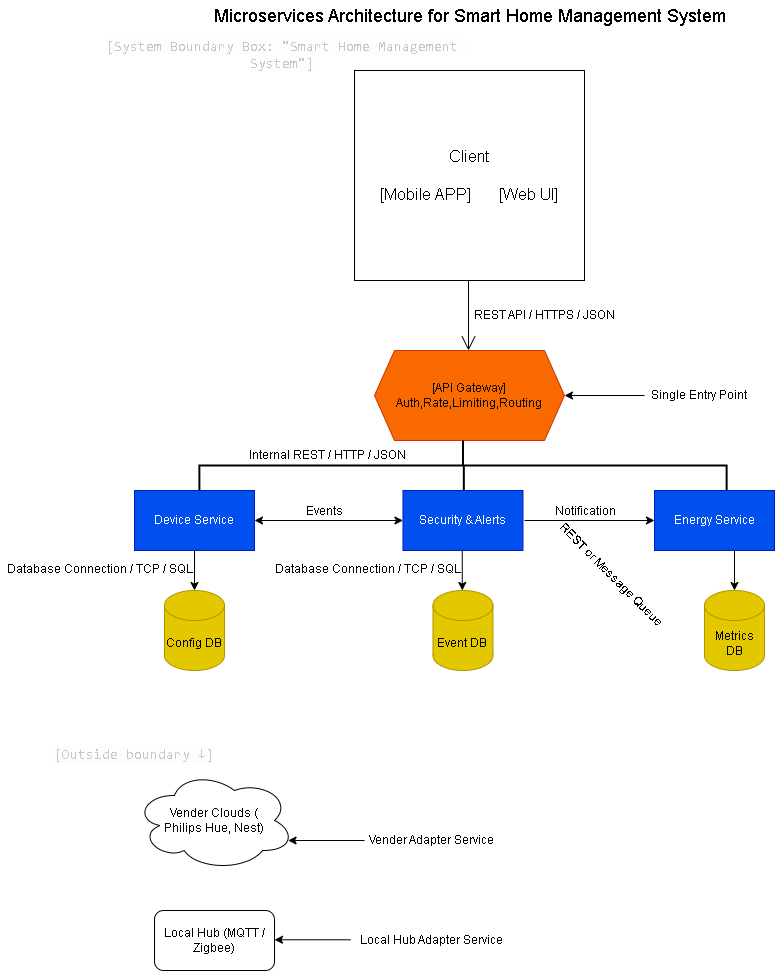

The diagram above was exported from draw.io. Its source (the exported page's mxGraphModel, read from the mxfile embedded in the PNG):
<mxGraphModel dx="1604" dy="1250" grid="1" gridSize="10" guides="1" tooltips="1" connect="1" arrows="1" fold="1" page="1" pageScale="1" pageWidth="850" pageHeight="1100" math="0" shadow="0">
  <root>
    <mxCell id="0" />
    <mxCell id="1" parent="0" />
    <mxCell id="sDPMVO2L-Wzt6c4kv3rk-127" parent="1" style="text;html=1;whiteSpace=wrap;strokeColor=none;fillColor=none;align=center;verticalAlign=middle;rounded=0;" value="&lt;span style=&quot;white-space-collapse: preserve;&quot;&gt;&lt;font style=&quot;font-size: 18px;&quot;&gt;Microservices Architecture for Smart Home Management System&lt;/font&gt;&lt;/span&gt;" vertex="1">
      <mxGeometry height="30" width="515" x="168" y="50" as="geometry" />
    </mxCell>
    <mxCell id="sDPMVO2L-Wzt6c4kv3rk-128" parent="1" style="html=1;whiteSpace=wrap;" value="&lt;font style=&quot;font-size: 16px;&quot;&gt;Client&lt;/font&gt;&lt;div&gt;&lt;span style=&quot;font-size: 16px;&quot;&gt;&lt;br&gt;&lt;/span&gt;&lt;div&gt;&lt;font style=&quot;font-size: 16px;&quot;&gt;[Mobile APP]&amp;nbsp; &amp;nbsp; &amp;nbsp; &amp;nbsp;[Web UI]&lt;/font&gt;&lt;/div&gt;&lt;/div&gt;" vertex="1">
      <mxGeometry height="210" width="230" x="310" y="120" as="geometry" />
    </mxCell>
    <mxCell id="sDPMVO2L-Wzt6c4kv3rk-129" edge="1" parent="1" style="endArrow=open;endFill=1;endSize=12;html=1;rounded=0;" value="">
      <mxGeometry relative="1" width="160" as="geometry">
        <mxPoint x="424" y="330" as="sourcePoint" />
        <mxPoint x="424" y="400" as="targetPoint" />
      </mxGeometry>
    </mxCell>
    <mxCell id="sDPMVO2L-Wzt6c4kv3rk-131" parent="1" style="shape=hexagon;perimeter=hexagonPerimeter2;whiteSpace=wrap;html=1;fixedSize=1;fillColor=#fa6800;fontColor=#000000;strokeColor=#C73500;" value="[API Gateway]&lt;div&gt;Auth,Rate,Limiting,Routing&lt;/div&gt;" vertex="1">
      <mxGeometry height="90" width="190" x="330" y="400" as="geometry" />
    </mxCell>
    <mxCell id="sDPMVO2L-Wzt6c4kv3rk-132" parent="1" style="strokeWidth=2;html=1;shape=mxgraph.flowchart.annotation_2;align=left;labelPosition=right;pointerEvents=1;rotation=90;" value="" vertex="1">
      <mxGeometry height="527.19" width="50" x="393.48" y="251.41" as="geometry" />
    </mxCell>
    <mxCell id="sDPMVO2L-Wzt6c4kv3rk-133" edge="1" parent="1" style="endArrow=none;html=1;rounded=0;strokeWidth=2;entryX=0.5;entryY=1;entryDx=0;entryDy=0;entryPerimeter=0;exitX=1;exitY=1;exitDx=0;exitDy=0;exitPerimeter=0;" value="">
      <mxGeometry height="50" relative="1" width="50" as="geometry">
        <mxPoint x="419.3299999999999" y="540" as="sourcePoint" />
        <mxPoint x="419.3299999999999" y="515" as="targetPoint" />
      </mxGeometry>
    </mxCell>
    <mxCell id="sDPMVO2L-Wzt6c4kv3rk-134" parent="1" style="rounded=0;whiteSpace=wrap;html=1;fillColor=#0050ef;fontColor=#ffffff;strokeColor=#001DBC;" value="Device Service" vertex="1">
      <mxGeometry height="60" width="120" x="90" y="540" as="geometry" />
    </mxCell>
    <mxCell id="sDPMVO2L-Wzt6c4kv3rk-135" parent="1" style="rounded=0;whiteSpace=wrap;html=1;fillColor=#0050ef;fontColor=#ffffff;strokeColor=#001DBC;" value="Security &amp;amp; Alerts" vertex="1">
      <mxGeometry height="60" width="120" x="358.48" y="540" as="geometry" />
    </mxCell>
    <mxCell id="sDPMVO2L-Wzt6c4kv3rk-136" parent="1" style="rounded=0;whiteSpace=wrap;html=1;fillColor=#0050ef;fontColor=#ffffff;strokeColor=#001DBC;" value="Energy Service" vertex="1">
      <mxGeometry height="60" width="120" x="610" y="540" as="geometry" />
    </mxCell>
    <mxCell id="sDPMVO2L-Wzt6c4kv3rk-137" edge="1" parent="1" source="sDPMVO2L-Wzt6c4kv3rk-134" style="endArrow=classic;startArrow=classic;html=1;rounded=0;entryX=0;entryY=0.5;entryDx=0;entryDy=0;exitX=1;exitY=0.5;exitDx=0;exitDy=0;" target="sDPMVO2L-Wzt6c4kv3rk-135" value="">
      <mxGeometry height="50" relative="1" width="50" as="geometry">
        <mxPoint x="210" y="580" as="sourcePoint" />
        <mxPoint x="260" y="530" as="targetPoint" />
      </mxGeometry>
    </mxCell>
    <mxCell id="sDPMVO2L-Wzt6c4kv3rk-138" parent="1" style="text;html=1;whiteSpace=wrap;strokeColor=none;fillColor=none;align=center;verticalAlign=middle;rounded=0;" value="Events" vertex="1">
      <mxGeometry height="30" width="60" x="250" y="546" as="geometry" />
    </mxCell>
    <mxCell id="sDPMVO2L-Wzt6c4kv3rk-139" edge="1" parent="1" style="endArrow=classic;html=1;rounded=0;entryX=0;entryY=0.5;entryDx=0;entryDy=0;" target="sDPMVO2L-Wzt6c4kv3rk-136" value="">
      <mxGeometry height="50" relative="1" width="50" as="geometry">
        <mxPoint x="480" y="570" as="sourcePoint" />
        <mxPoint x="530" y="520" as="targetPoint" />
      </mxGeometry>
    </mxCell>
    <mxCell id="sDPMVO2L-Wzt6c4kv3rk-140" parent="1" style="text;html=1;whiteSpace=wrap;strokeColor=none;fillColor=none;align=center;verticalAlign=middle;rounded=0;" value="Notification" vertex="1">
      <mxGeometry height="30" width="60" x="511" y="546" as="geometry" />
    </mxCell>
    <mxCell id="sDPMVO2L-Wzt6c4kv3rk-141" edge="1" parent="1" style="endArrow=classic;html=1;rounded=0;" value="">
      <mxGeometry height="50" relative="1" width="50" as="geometry">
        <mxPoint x="150" y="600" as="sourcePoint" />
        <mxPoint x="150" y="640" as="targetPoint" />
      </mxGeometry>
    </mxCell>
    <mxCell id="sDPMVO2L-Wzt6c4kv3rk-142" edge="1" parent="1" style="endArrow=classic;html=1;rounded=0;" value="">
      <mxGeometry height="50" relative="1" width="50" as="geometry">
        <mxPoint x="417.77" y="600" as="sourcePoint" />
        <mxPoint x="417.77" y="640" as="targetPoint" />
      </mxGeometry>
    </mxCell>
    <mxCell id="sDPMVO2L-Wzt6c4kv3rk-143" edge="1" parent="1" style="endArrow=classic;html=1;rounded=0;" value="">
      <mxGeometry height="50" relative="1" width="50" as="geometry">
        <mxPoint x="690" y="600" as="sourcePoint" />
        <mxPoint x="690" y="640" as="targetPoint" />
      </mxGeometry>
    </mxCell>
    <mxCell id="sDPMVO2L-Wzt6c4kv3rk-144" parent="1" style="shape=cylinder3;whiteSpace=wrap;html=1;boundedLbl=1;backgroundOutline=1;size=15;fillColor=#e3c800;fontColor=#000000;strokeColor=#B09500;" value="Config DB" vertex="1">
      <mxGeometry height="80" width="60" x="120" y="640" as="geometry" />
    </mxCell>
    <mxCell id="sDPMVO2L-Wzt6c4kv3rk-145" parent="1" style="shape=cylinder3;whiteSpace=wrap;html=1;boundedLbl=1;backgroundOutline=1;size=15;fillColor=#e3c800;fontColor=#000000;strokeColor=#B09500;" value="Event DB" vertex="1">
      <mxGeometry height="80" width="60" x="388.48" y="640" as="geometry" />
    </mxCell>
    <mxCell id="sDPMVO2L-Wzt6c4kv3rk-146" parent="1" style="shape=cylinder3;whiteSpace=wrap;html=1;boundedLbl=1;backgroundOutline=1;size=15;fillColor=#e3c800;fontColor=#000000;strokeColor=#B09500;" value="Metrics DB" vertex="1">
      <mxGeometry height="80" width="60" x="660" y="640" as="geometry" />
    </mxCell>
    <mxCell id="sDPMVO2L-Wzt6c4kv3rk-147" edge="1" parent="1" style="endArrow=classic;html=1;rounded=0;entryX=1;entryY=0.5;entryDx=0;entryDy=0;" target="sDPMVO2L-Wzt6c4kv3rk-131" value="">
      <mxGeometry height="50" relative="1" width="50" as="geometry">
        <mxPoint x="600" y="445" as="sourcePoint" />
        <mxPoint x="620" y="430" as="targetPoint" />
      </mxGeometry>
    </mxCell>
    <mxCell id="sDPMVO2L-Wzt6c4kv3rk-148" parent="1" style="text;html=1;whiteSpace=wrap;strokeColor=none;fillColor=none;align=center;verticalAlign=middle;rounded=0;" value="Single Entry Point" vertex="1">
      <mxGeometry height="30" width="110" x="600" y="430" as="geometry" />
    </mxCell>
    <mxCell id="sDPMVO2L-Wzt6c4kv3rk-149" parent="1" style="text;html=1;whiteSpace=wrap;strokeColor=none;fillColor=none;align=center;verticalAlign=middle;rounded=0;" value="&lt;span style=&quot;color: rgb(197, 200, 198); font-family: pplxSansMono, ui-monospace, SFMono-Regular, monospace; font-size: 14px; text-align: right; white-space-collapse: preserve; background-color: oklch(0.8735 0.002 67.8 / 0.035);&quot;&gt;[System Boundary Box: &quot;Smart Home Management System&quot;]&lt;/span&gt;" vertex="1">
      <mxGeometry height="30" width="420" x="28.48" y="90" as="geometry" />
    </mxCell>
    <mxCell id="sDPMVO2L-Wzt6c4kv3rk-150" parent="1" style="ellipse;shape=cloud;whiteSpace=wrap;html=1;" value="Vender Clouds (&lt;div&gt;Philips Hue, Nest)&lt;/div&gt;" vertex="1">
      <mxGeometry height="100" width="160" x="90" y="820" as="geometry" />
    </mxCell>
    <mxCell id="sDPMVO2L-Wzt6c4kv3rk-151" parent="1" style="rounded=1;whiteSpace=wrap;html=1;" value="Local Hub (MQTT / Zigbee)" vertex="1">
      <mxGeometry height="60" width="120" x="110" y="960" as="geometry" />
    </mxCell>
    <mxCell id="sDPMVO2L-Wzt6c4kv3rk-152" edge="1" parent="1" style="endArrow=classic;html=1;rounded=0;entryX=0.96;entryY=0.7;entryDx=0;entryDy=0;entryPerimeter=0;" target="sDPMVO2L-Wzt6c4kv3rk-150" value="">
      <mxGeometry height="50" relative="1" width="50" as="geometry">
        <mxPoint x="320" y="890" as="sourcePoint" />
        <mxPoint x="360" y="830" as="targetPoint" />
      </mxGeometry>
    </mxCell>
    <mxCell id="sDPMVO2L-Wzt6c4kv3rk-153" edge="1" parent="1" style="endArrow=classic;html=1;rounded=0;entryX=0.96;entryY=0.7;entryDx=0;entryDy=0;entryPerimeter=0;" value="">
      <mxGeometry height="50" relative="1" width="50" as="geometry">
        <mxPoint x="306" y="989.29" as="sourcePoint" />
        <mxPoint x="230" y="989.29" as="targetPoint" />
      </mxGeometry>
    </mxCell>
    <mxCell id="sDPMVO2L-Wzt6c4kv3rk-154" parent="1" style="text;html=1;whiteSpace=wrap;strokeColor=none;fillColor=none;align=center;verticalAlign=middle;rounded=0;" value="Vender Adapter Service" vertex="1">
      <mxGeometry height="30" width="170" x="302.48" y="875" as="geometry" />
    </mxCell>
    <mxCell id="sDPMVO2L-Wzt6c4kv3rk-155" parent="1" style="text;html=1;whiteSpace=wrap;strokeColor=none;fillColor=none;align=center;verticalAlign=middle;rounded=0;" value="Local Hub Adapter Service" vertex="1">
      <mxGeometry height="30" width="190" x="292.48" y="975" as="geometry" />
    </mxCell>
    <mxCell id="sDPMVO2L-Wzt6c4kv3rk-156" parent="1" style="text;html=1;whiteSpace=wrap;strokeColor=none;fillColor=none;align=center;verticalAlign=middle;rounded=0;" value="&lt;span style=&quot;color: rgb(197, 200, 198); font-family: pplxSansMono, ui-monospace, SFMono-Regular, monospace; font-size: 14px; text-align: right; white-space-collapse: preserve; background-color: oklch(0.8735 0.002 67.8 / 0.035);&quot;&gt;[Outside boundary ↓]&lt;/span&gt;" vertex="1">
      <mxGeometry height="30" width="180" y="790" as="geometry" />
    </mxCell>
    <mxCell id="sDPMVO2L-Wzt6c4kv3rk-157" parent="1" style="text;html=1;whiteSpace=wrap;strokeColor=none;fillColor=none;align=center;verticalAlign=middle;rounded=0;" value="&lt;span style=&quot;white-space-collapse: preserve;&quot;&gt;REST API / HTTPS / JSON&lt;/span&gt;" vertex="1">
      <mxGeometry height="30" width="150" x="425" y="350" as="geometry" />
    </mxCell>
    <mxCell id="sDPMVO2L-Wzt6c4kv3rk-158" parent="1" style="text;html=1;whiteSpace=wrap;strokeColor=none;fillColor=none;align=center;verticalAlign=middle;rounded=0;" value="&lt;span style=&quot;white-space-collapse: preserve;&quot;&gt;Internal REST / HTTP / JSON&lt;/span&gt;" vertex="1">
      <mxGeometry height="30" width="170" x="198" y="490" as="geometry" />
    </mxCell>
    <mxCell id="sDPMVO2L-Wzt6c4kv3rk-159" parent="1" style="text;html=1;whiteSpace=wrap;strokeColor=none;fillColor=none;align=center;verticalAlign=middle;rounded=0;" value="&lt;span style=&quot;white-space-collapse: preserve;&quot;&gt;Database Connection / TCP / SQL&lt;/span&gt;" vertex="1">
      <mxGeometry height="30" width="200" x="-44" y="604" as="geometry" />
    </mxCell>
    <mxCell id="sDPMVO2L-Wzt6c4kv3rk-160" parent="1" style="text;html=1;whiteSpace=wrap;strokeColor=none;fillColor=none;align=center;verticalAlign=middle;rounded=0;" value="&lt;span style=&quot;white-space-collapse: preserve;&quot;&gt;Database Connection / TCP / SQL&lt;/span&gt;" vertex="1">
      <mxGeometry height="30" width="240" x="204" y="604" as="geometry" />
    </mxCell>
    <mxCell id="sDPMVO2L-Wzt6c4kv3rk-161" parent="1" style="text;html=1;whiteSpace=wrap;strokeColor=none;fillColor=none;align=center;verticalAlign=middle;rounded=0;rotation=45;" value="&lt;span style=&quot;white-space-collapse: preserve;&quot;&gt;REST or Message Queue&lt;/span&gt;" vertex="1">
      <mxGeometry height="30" width="170" x="482.48" y="610" as="geometry" />
    </mxCell>
  </root>
</mxGraphModel>